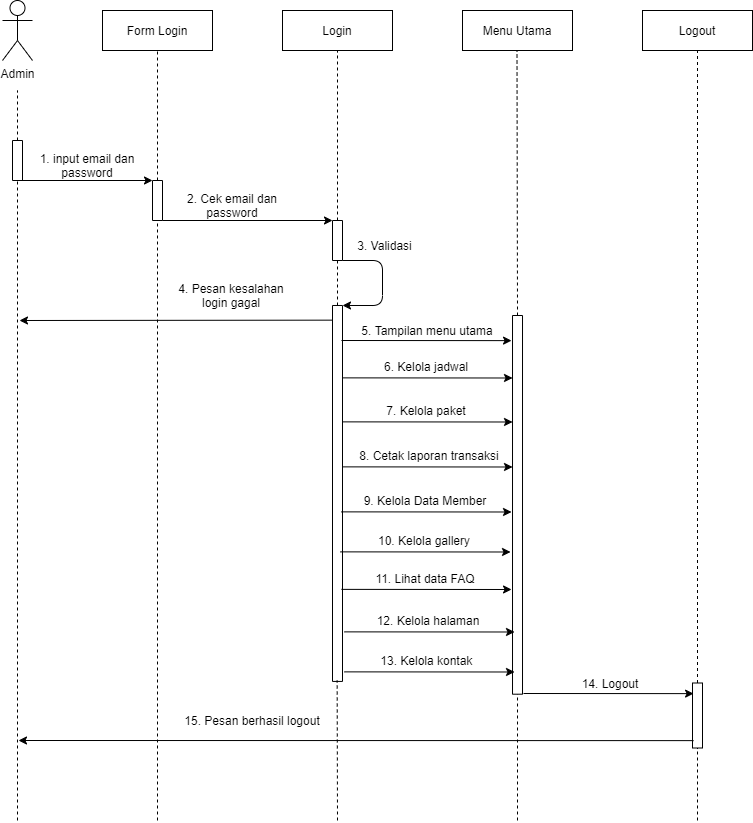

The diagram above was exported from draw.io. Its source (the exported page's mxGraphModel, read from the mxfile embedded in the PNG):
<mxGraphModel dx="1280" dy="803" grid="1" gridSize="10" guides="1" tooltips="1" connect="1" arrows="1" fold="1" page="1" pageScale="1" pageWidth="827" pageHeight="1169" math="0" shadow="0">
  <root>
    <mxCell id="txZ59LpBDLGb3rTHNPsQ-0" />
    <mxCell id="txZ59LpBDLGb3rTHNPsQ-1" parent="txZ59LpBDLGb3rTHNPsQ-0" />
    <mxCell id="JWLX56sW7f2rgLW4iM6A-0" value="Admin" style="shape=umlActor;verticalLabelPosition=bottom;verticalAlign=top;html=1;outlineConnect=0;" vertex="1" parent="txZ59LpBDLGb3rTHNPsQ-1">
      <mxGeometry x="290" y="140" width="30" height="60" as="geometry" />
    </mxCell>
    <mxCell id="JWLX56sW7f2rgLW4iM6A-1" value="" style="rounded=0;whiteSpace=wrap;html=1;strokeWidth=1;fillColor=#FFFFFF;rotation=-90;" vertex="1" parent="txZ59LpBDLGb3rTHNPsQ-1">
      <mxGeometry x="285" y="295" width="40" height="10" as="geometry" />
    </mxCell>
    <mxCell id="JWLX56sW7f2rgLW4iM6A-2" value="" style="endArrow=none;html=1;exitX=1;exitY=0.5;exitDx=0;exitDy=0;dashed=1;" edge="1" parent="txZ59LpBDLGb3rTHNPsQ-1" source="JWLX56sW7f2rgLW4iM6A-1">
      <mxGeometry width="50" height="50" relative="1" as="geometry">
        <mxPoint x="435" y="380" as="sourcePoint" />
        <mxPoint x="305" y="230" as="targetPoint" />
      </mxGeometry>
    </mxCell>
    <mxCell id="JWLX56sW7f2rgLW4iM6A-3" value="" style="endArrow=none;html=1;dashed=1;entryX=0;entryY=0.5;entryDx=0;entryDy=0;" edge="1" parent="txZ59LpBDLGb3rTHNPsQ-1" target="JWLX56sW7f2rgLW4iM6A-1">
      <mxGeometry width="50" height="50" relative="1" as="geometry">
        <mxPoint x="305" y="960" as="sourcePoint" />
        <mxPoint x="305" y="330" as="targetPoint" />
      </mxGeometry>
    </mxCell>
    <mxCell id="JWLX56sW7f2rgLW4iM6A-4" value="Form Login" style="rounded=0;whiteSpace=wrap;html=1;" vertex="1" parent="txZ59LpBDLGb3rTHNPsQ-1">
      <mxGeometry x="390" y="150" width="110" height="40" as="geometry" />
    </mxCell>
    <mxCell id="JWLX56sW7f2rgLW4iM6A-5" value="" style="rounded=0;whiteSpace=wrap;html=1;strokeWidth=1;fillColor=#FFFFFF;rotation=-90;" vertex="1" parent="txZ59LpBDLGb3rTHNPsQ-1">
      <mxGeometry x="425" y="335" width="40" height="10" as="geometry" />
    </mxCell>
    <mxCell id="JWLX56sW7f2rgLW4iM6A-6" value="" style="endArrow=none;html=1;exitX=1;exitY=0.5;exitDx=0;exitDy=0;dashed=1;entryX=0.5;entryY=1;entryDx=0;entryDy=0;" edge="1" parent="txZ59LpBDLGb3rTHNPsQ-1" source="JWLX56sW7f2rgLW4iM6A-5" target="JWLX56sW7f2rgLW4iM6A-4">
      <mxGeometry width="50" height="50" relative="1" as="geometry">
        <mxPoint x="575" y="425" as="sourcePoint" />
        <mxPoint x="445" y="245" as="targetPoint" />
      </mxGeometry>
    </mxCell>
    <mxCell id="JWLX56sW7f2rgLW4iM6A-7" value="" style="endArrow=classic;html=1;exitX=0;exitY=0.75;exitDx=0;exitDy=0;entryX=1;entryY=0;entryDx=0;entryDy=0;" edge="1" parent="txZ59LpBDLGb3rTHNPsQ-1" source="JWLX56sW7f2rgLW4iM6A-1" target="JWLX56sW7f2rgLW4iM6A-5">
      <mxGeometry width="50" height="50" relative="1" as="geometry">
        <mxPoint x="410" y="350" as="sourcePoint" />
        <mxPoint x="460" y="300" as="targetPoint" />
      </mxGeometry>
    </mxCell>
    <mxCell id="JWLX56sW7f2rgLW4iM6A-8" value="1. input email dan password" style="text;html=1;strokeColor=none;fillColor=none;align=center;verticalAlign=middle;whiteSpace=wrap;rounded=0;" vertex="1" parent="txZ59LpBDLGb3rTHNPsQ-1">
      <mxGeometry x="325" y="295" width="100" height="20" as="geometry" />
    </mxCell>
    <mxCell id="JWLX56sW7f2rgLW4iM6A-9" value="" style="endArrow=none;html=1;dashed=1;entryX=0;entryY=0.5;entryDx=0;entryDy=0;" edge="1" parent="txZ59LpBDLGb3rTHNPsQ-1" target="JWLX56sW7f2rgLW4iM6A-5">
      <mxGeometry width="50" height="50" relative="1" as="geometry">
        <mxPoint x="445" y="960" as="sourcePoint" />
        <mxPoint x="445" y="370" as="targetPoint" />
      </mxGeometry>
    </mxCell>
    <mxCell id="JWLX56sW7f2rgLW4iM6A-10" value="Login" style="rounded=0;whiteSpace=wrap;html=1;" vertex="1" parent="txZ59LpBDLGb3rTHNPsQ-1">
      <mxGeometry x="570" y="150" width="110" height="40" as="geometry" />
    </mxCell>
    <mxCell id="JWLX56sW7f2rgLW4iM6A-11" value="" style="rounded=0;whiteSpace=wrap;html=1;strokeWidth=1;fillColor=#FFFFFF;rotation=-90;" vertex="1" parent="txZ59LpBDLGb3rTHNPsQ-1">
      <mxGeometry x="605" y="375" width="40" height="10" as="geometry" />
    </mxCell>
    <mxCell id="JWLX56sW7f2rgLW4iM6A-12" value="" style="endArrow=none;html=1;exitX=1;exitY=0.5;exitDx=0;exitDy=0;dashed=1;entryX=0.5;entryY=1;entryDx=0;entryDy=0;" edge="1" parent="txZ59LpBDLGb3rTHNPsQ-1" source="JWLX56sW7f2rgLW4iM6A-11">
      <mxGeometry width="50" height="50" relative="1" as="geometry">
        <mxPoint x="755" y="425" as="sourcePoint" />
        <mxPoint x="625" y="190" as="targetPoint" />
      </mxGeometry>
    </mxCell>
    <mxCell id="JWLX56sW7f2rgLW4iM6A-13" value="" style="endArrow=classic;html=1;exitX=0;exitY=0.75;exitDx=0;exitDy=0;entryX=1;entryY=0;entryDx=0;entryDy=0;" edge="1" parent="txZ59LpBDLGb3rTHNPsQ-1" target="JWLX56sW7f2rgLW4iM6A-11">
      <mxGeometry width="50" height="50" relative="1" as="geometry">
        <mxPoint x="450" y="360" as="sourcePoint" />
        <mxPoint x="582.5" y="360" as="targetPoint" />
      </mxGeometry>
    </mxCell>
    <mxCell id="JWLX56sW7f2rgLW4iM6A-14" value="2. Cek email dan password" style="text;html=1;strokeColor=none;fillColor=none;align=center;verticalAlign=middle;whiteSpace=wrap;rounded=0;" vertex="1" parent="txZ59LpBDLGb3rTHNPsQ-1">
      <mxGeometry x="450" y="335" width="140" height="20" as="geometry" />
    </mxCell>
    <mxCell id="JWLX56sW7f2rgLW4iM6A-15" value="" style="endArrow=none;html=1;dashed=1;entryX=0;entryY=0.5;entryDx=0;entryDy=0;" edge="1" parent="txZ59LpBDLGb3rTHNPsQ-1" source="JWLX56sW7f2rgLW4iM6A-16" target="JWLX56sW7f2rgLW4iM6A-11">
      <mxGeometry width="50" height="50" relative="1" as="geometry">
        <mxPoint x="625" y="440" as="sourcePoint" />
        <mxPoint x="624.66" y="410" as="targetPoint" />
      </mxGeometry>
    </mxCell>
    <mxCell id="JWLX56sW7f2rgLW4iM6A-16" value="" style="rounded=0;whiteSpace=wrap;html=1;strokeWidth=1;fillColor=#FFFFFF;rotation=-90;" vertex="1" parent="txZ59LpBDLGb3rTHNPsQ-1">
      <mxGeometry x="437.03" y="627.96" width="375.94" height="10" as="geometry" />
    </mxCell>
    <mxCell id="JWLX56sW7f2rgLW4iM6A-17" value="" style="endArrow=classic;html=1;exitX=0;exitY=1;exitDx=0;exitDy=0;entryX=1;entryY=1;entryDx=0;entryDy=0;" edge="1" parent="txZ59LpBDLGb3rTHNPsQ-1" source="JWLX56sW7f2rgLW4iM6A-11" target="JWLX56sW7f2rgLW4iM6A-16">
      <mxGeometry width="50" height="50" relative="1" as="geometry">
        <mxPoint x="660" y="480" as="sourcePoint" />
        <mxPoint x="710" y="430" as="targetPoint" />
        <Array as="points">
          <mxPoint x="670" y="400" />
          <mxPoint x="670" y="445" />
        </Array>
      </mxGeometry>
    </mxCell>
    <mxCell id="JWLX56sW7f2rgLW4iM6A-18" value="3. Validasi" style="text;html=1;strokeColor=none;fillColor=none;align=center;verticalAlign=middle;whiteSpace=wrap;rounded=0;" vertex="1" parent="txZ59LpBDLGb3rTHNPsQ-1">
      <mxGeometry x="640" y="375" width="65" height="20" as="geometry" />
    </mxCell>
    <mxCell id="JWLX56sW7f2rgLW4iM6A-19" value="" style="endArrow=classic;html=1;exitX=0.961;exitY=-0.018;exitDx=0;exitDy=0;exitPerimeter=0;" edge="1" parent="txZ59LpBDLGb3rTHNPsQ-1" source="JWLX56sW7f2rgLW4iM6A-16">
      <mxGeometry width="50" height="50" relative="1" as="geometry">
        <mxPoint x="619" y="450" as="sourcePoint" />
        <mxPoint x="307" y="460" as="targetPoint" />
      </mxGeometry>
    </mxCell>
    <mxCell id="JWLX56sW7f2rgLW4iM6A-20" value="4. Pesan kesalahan login gagal" style="text;html=1;strokeColor=none;fillColor=none;align=center;verticalAlign=middle;whiteSpace=wrap;rounded=0;" vertex="1" parent="txZ59LpBDLGb3rTHNPsQ-1">
      <mxGeometry x="459" y="425" width="120" height="20" as="geometry" />
    </mxCell>
    <mxCell id="JWLX56sW7f2rgLW4iM6A-21" value="Menu Utama" style="rounded=0;whiteSpace=wrap;html=1;" vertex="1" parent="txZ59LpBDLGb3rTHNPsQ-1">
      <mxGeometry x="750" y="150" width="110" height="40" as="geometry" />
    </mxCell>
    <mxCell id="JWLX56sW7f2rgLW4iM6A-22" value="" style="rounded=0;whiteSpace=wrap;html=1;strokeWidth=1;fillColor=#FFFFFF;rotation=-90;" vertex="1" parent="txZ59LpBDLGb3rTHNPsQ-1">
      <mxGeometry x="615.66" y="639.35" width="378.7" height="10" as="geometry" />
    </mxCell>
    <mxCell id="JWLX56sW7f2rgLW4iM6A-23" value="" style="endArrow=none;html=1;exitX=1;exitY=0.5;exitDx=0;exitDy=0;dashed=1;entryX=0.5;entryY=1;entryDx=0;entryDy=0;" edge="1" parent="txZ59LpBDLGb3rTHNPsQ-1" source="JWLX56sW7f2rgLW4iM6A-22">
      <mxGeometry width="50" height="50" relative="1" as="geometry">
        <mxPoint x="804.5" y="360" as="sourcePoint" />
        <mxPoint x="804.4999999999995" y="190" as="targetPoint" />
      </mxGeometry>
    </mxCell>
    <mxCell id="JWLX56sW7f2rgLW4iM6A-24" value="5. Tampilan menu utama" style="text;html=1;strokeColor=none;fillColor=none;align=center;verticalAlign=middle;whiteSpace=wrap;rounded=0;" vertex="1" parent="txZ59LpBDLGb3rTHNPsQ-1">
      <mxGeometry x="645" y="460" width="140" height="20" as="geometry" />
    </mxCell>
    <mxCell id="JWLX56sW7f2rgLW4iM6A-25" value="" style="endArrow=classic;html=1;exitX=0.721;exitY=0.992;exitDx=0;exitDy=0;exitPerimeter=0;entryX=0.8;entryY=0;entryDx=0;entryDy=0;entryPerimeter=0;" edge="1" parent="txZ59LpBDLGb3rTHNPsQ-1">
      <mxGeometry width="50" height="50" relative="1" as="geometry">
        <mxPoint x="629.96" y="517.3650000000002" as="sourcePoint" />
        <mxPoint x="800.04" y="517.4900000000002" as="targetPoint" />
      </mxGeometry>
    </mxCell>
    <mxCell id="JWLX56sW7f2rgLW4iM6A-26" value="6. Kelola jadwal" style="text;html=1;strokeColor=none;fillColor=none;align=center;verticalAlign=middle;whiteSpace=wrap;rounded=0;" vertex="1" parent="txZ59LpBDLGb3rTHNPsQ-1">
      <mxGeometry x="644" y="496" width="140" height="20" as="geometry" />
    </mxCell>
    <mxCell id="JWLX56sW7f2rgLW4iM6A-27" value="" style="endArrow=classic;html=1;exitX=0.721;exitY=0.992;exitDx=0;exitDy=0;exitPerimeter=0;entryX=0.8;entryY=0;entryDx=0;entryDy=0;entryPerimeter=0;" edge="1" parent="txZ59LpBDLGb3rTHNPsQ-1">
      <mxGeometry width="50" height="50" relative="1" as="geometry">
        <mxPoint x="629.96" y="561.3650000000002" as="sourcePoint" />
        <mxPoint x="800.04" y="561.49" as="targetPoint" />
      </mxGeometry>
    </mxCell>
    <mxCell id="JWLX56sW7f2rgLW4iM6A-28" value="7. Kelola paket" style="text;html=1;strokeColor=none;fillColor=none;align=center;verticalAlign=middle;whiteSpace=wrap;rounded=0;" vertex="1" parent="txZ59LpBDLGb3rTHNPsQ-1">
      <mxGeometry x="644" y="540" width="140" height="20" as="geometry" />
    </mxCell>
    <mxCell id="JWLX56sW7f2rgLW4iM6A-29" value="" style="endArrow=classic;html=1;exitX=0.721;exitY=0.992;exitDx=0;exitDy=0;exitPerimeter=0;entryX=0.8;entryY=0;entryDx=0;entryDy=0;entryPerimeter=0;" edge="1" parent="txZ59LpBDLGb3rTHNPsQ-1">
      <mxGeometry width="50" height="50" relative="1" as="geometry">
        <mxPoint x="629.96" y="606.3650000000002" as="sourcePoint" />
        <mxPoint x="800.04" y="606.49" as="targetPoint" />
      </mxGeometry>
    </mxCell>
    <mxCell id="JWLX56sW7f2rgLW4iM6A-30" value="8. Cetak laporan transaksi" style="text;html=1;strokeColor=none;fillColor=none;align=center;verticalAlign=middle;whiteSpace=wrap;rounded=0;" vertex="1" parent="txZ59LpBDLGb3rTHNPsQ-1">
      <mxGeometry x="644" y="585" width="146" height="20" as="geometry" />
    </mxCell>
    <mxCell id="JWLX56sW7f2rgLW4iM6A-31" value="" style="endArrow=classic;html=1;exitX=0.721;exitY=0.992;exitDx=0;exitDy=0;exitPerimeter=0;entryX=0.8;entryY=0;entryDx=0;entryDy=0;entryPerimeter=0;" edge="1" parent="txZ59LpBDLGb3rTHNPsQ-1">
      <mxGeometry width="50" height="50" relative="1" as="geometry">
        <mxPoint x="628.96" y="651.3650000000002" as="sourcePoint" />
        <mxPoint x="799.04" y="651.49" as="targetPoint" />
      </mxGeometry>
    </mxCell>
    <mxCell id="JWLX56sW7f2rgLW4iM6A-32" value="9. Kelola Data Member" style="text;html=1;strokeColor=none;fillColor=none;align=center;verticalAlign=middle;whiteSpace=wrap;rounded=0;" vertex="1" parent="txZ59LpBDLGb3rTHNPsQ-1">
      <mxGeometry x="643" y="630" width="140" height="20" as="geometry" />
    </mxCell>
    <mxCell id="JWLX56sW7f2rgLW4iM6A-33" value="" style="endArrow=classic;html=1;exitX=0.721;exitY=0.992;exitDx=0;exitDy=0;exitPerimeter=0;entryX=0.8;entryY=0;entryDx=0;entryDy=0;entryPerimeter=0;" edge="1" parent="txZ59LpBDLGb3rTHNPsQ-1">
      <mxGeometry width="50" height="50" relative="1" as="geometry">
        <mxPoint x="628.96" y="479.9950000000001" as="sourcePoint" />
        <mxPoint x="799.04" y="480.1199999999999" as="targetPoint" />
      </mxGeometry>
    </mxCell>
    <mxCell id="JWLX56sW7f2rgLW4iM6A-34" value="Logout" style="rounded=0;whiteSpace=wrap;html=1;" vertex="1" parent="txZ59LpBDLGb3rTHNPsQ-1">
      <mxGeometry x="930" y="150" width="110" height="40" as="geometry" />
    </mxCell>
    <mxCell id="JWLX56sW7f2rgLW4iM6A-35" value="" style="rounded=0;whiteSpace=wrap;html=1;strokeWidth=1;fillColor=#FFFFFF;rotation=-90;" vertex="1" parent="txZ59LpBDLGb3rTHNPsQ-1">
      <mxGeometry x="952.5" y="850" width="65" height="10" as="geometry" />
    </mxCell>
    <mxCell id="JWLX56sW7f2rgLW4iM6A-36" value="" style="endArrow=none;html=1;exitX=1;exitY=0.5;exitDx=0;exitDy=0;dashed=1;entryX=0.5;entryY=1;entryDx=0;entryDy=0;" edge="1" parent="txZ59LpBDLGb3rTHNPsQ-1" source="JWLX56sW7f2rgLW4iM6A-35">
      <mxGeometry width="50" height="50" relative="1" as="geometry">
        <mxPoint x="1115" y="425" as="sourcePoint" />
        <mxPoint x="985" y="190" as="targetPoint" />
      </mxGeometry>
    </mxCell>
    <mxCell id="JWLX56sW7f2rgLW4iM6A-37" value="" style="endArrow=classic;html=1;exitX=0.721;exitY=0.992;exitDx=0;exitDy=0;exitPerimeter=0;entryX=0.8;entryY=0;entryDx=0;entryDy=0;entryPerimeter=0;" edge="1" parent="txZ59LpBDLGb3rTHNPsQ-1">
      <mxGeometry width="50" height="50" relative="1" as="geometry">
        <mxPoint x="811" y="832.9950000000001" as="sourcePoint" />
        <mxPoint x="981.0799999999995" y="833.1199999999999" as="targetPoint" />
      </mxGeometry>
    </mxCell>
    <mxCell id="JWLX56sW7f2rgLW4iM6A-38" value="14. Logout" style="text;html=1;strokeColor=none;fillColor=none;align=center;verticalAlign=middle;whiteSpace=wrap;rounded=0;" vertex="1" parent="txZ59LpBDLGb3rTHNPsQ-1">
      <mxGeometry x="828" y="813" width="140" height="20" as="geometry" />
    </mxCell>
    <mxCell id="JWLX56sW7f2rgLW4iM6A-39" value="" style="endArrow=classic;html=1;exitX=0.721;exitY=0.992;exitDx=0;exitDy=0;exitPerimeter=0;" edge="1" parent="txZ59LpBDLGb3rTHNPsQ-1">
      <mxGeometry width="50" height="50" relative="1" as="geometry">
        <mxPoint x="981.04" y="880.1199999999999" as="sourcePoint" />
        <mxPoint x="306" y="880" as="targetPoint" />
      </mxGeometry>
    </mxCell>
    <mxCell id="JWLX56sW7f2rgLW4iM6A-40" value="15. Pesan berhasil logout" style="text;html=1;strokeColor=none;fillColor=none;align=center;verticalAlign=middle;whiteSpace=wrap;rounded=0;" vertex="1" parent="txZ59LpBDLGb3rTHNPsQ-1">
      <mxGeometry x="450" y="850" width="180" height="20" as="geometry" />
    </mxCell>
    <mxCell id="JWLX56sW7f2rgLW4iM6A-41" value="" style="endArrow=none;dashed=1;html=1;" edge="1" parent="txZ59LpBDLGb3rTHNPsQ-1">
      <mxGeometry width="50" height="50" relative="1" as="geometry">
        <mxPoint x="625" y="960" as="sourcePoint" />
        <mxPoint x="624.66" y="820" as="targetPoint" />
      </mxGeometry>
    </mxCell>
    <mxCell id="JWLX56sW7f2rgLW4iM6A-42" value="" style="endArrow=none;dashed=1;html=1;entryX=0;entryY=0.5;entryDx=0;entryDy=0;" edge="1" parent="txZ59LpBDLGb3rTHNPsQ-1" target="JWLX56sW7f2rgLW4iM6A-22">
      <mxGeometry width="50" height="50" relative="1" as="geometry">
        <mxPoint x="805" y="960" as="sourcePoint" />
        <mxPoint x="805" y="840" as="targetPoint" />
      </mxGeometry>
    </mxCell>
    <mxCell id="JWLX56sW7f2rgLW4iM6A-43" value="" style="endArrow=none;dashed=1;html=1;entryX=0;entryY=0.5;entryDx=0;entryDy=0;" edge="1" parent="txZ59LpBDLGb3rTHNPsQ-1" target="JWLX56sW7f2rgLW4iM6A-35">
      <mxGeometry width="50" height="50" relative="1" as="geometry">
        <mxPoint x="985" y="960" as="sourcePoint" />
        <mxPoint x="984.5" y="900" as="targetPoint" />
      </mxGeometry>
    </mxCell>
    <mxCell id="JWLX56sW7f2rgLW4iM6A-45" value="" style="endArrow=classic;html=1;exitX=0.721;exitY=0.992;exitDx=0;exitDy=0;exitPerimeter=0;entryX=0.8;entryY=0;entryDx=0;entryDy=0;entryPerimeter=0;" edge="1" parent="txZ59LpBDLGb3rTHNPsQ-1">
      <mxGeometry width="50" height="50" relative="1" as="geometry">
        <mxPoint x="627.96" y="691.3650000000001" as="sourcePoint" />
        <mxPoint x="798.04" y="691.49" as="targetPoint" />
      </mxGeometry>
    </mxCell>
    <mxCell id="JWLX56sW7f2rgLW4iM6A-46" value="10. Kelola gallery" style="text;html=1;strokeColor=none;fillColor=none;align=center;verticalAlign=middle;whiteSpace=wrap;rounded=0;" vertex="1" parent="txZ59LpBDLGb3rTHNPsQ-1">
      <mxGeometry x="642" y="670" width="140" height="20" as="geometry" />
    </mxCell>
    <mxCell id="JWLX56sW7f2rgLW4iM6A-47" value="" style="endArrow=classic;html=1;exitX=0.721;exitY=0.992;exitDx=0;exitDy=0;exitPerimeter=0;entryX=0.8;entryY=0;entryDx=0;entryDy=0;entryPerimeter=0;" edge="1" parent="txZ59LpBDLGb3rTHNPsQ-1">
      <mxGeometry width="50" height="50" relative="1" as="geometry">
        <mxPoint x="628.96" y="728.8650000000001" as="sourcePoint" />
        <mxPoint x="799.04" y="728.99" as="targetPoint" />
      </mxGeometry>
    </mxCell>
    <mxCell id="JWLX56sW7f2rgLW4iM6A-48" value="11. Lihat data FAQ" style="text;html=1;strokeColor=none;fillColor=none;align=center;verticalAlign=middle;whiteSpace=wrap;rounded=0;" vertex="1" parent="txZ59LpBDLGb3rTHNPsQ-1">
      <mxGeometry x="643" y="707.5" width="140" height="20" as="geometry" />
    </mxCell>
    <mxCell id="JWLX56sW7f2rgLW4iM6A-49" value="" style="endArrow=classic;html=1;exitX=0.721;exitY=0.992;exitDx=0;exitDy=0;exitPerimeter=0;entryX=0.8;entryY=0;entryDx=0;entryDy=0;entryPerimeter=0;" edge="1" parent="txZ59LpBDLGb3rTHNPsQ-1">
      <mxGeometry width="50" height="50" relative="1" as="geometry">
        <mxPoint x="631.96" y="771.3650000000001" as="sourcePoint" />
        <mxPoint x="802.04" y="771.49" as="targetPoint" />
      </mxGeometry>
    </mxCell>
    <mxCell id="JWLX56sW7f2rgLW4iM6A-50" value="12. Kelola halaman" style="text;html=1;strokeColor=none;fillColor=none;align=center;verticalAlign=middle;whiteSpace=wrap;rounded=0;" vertex="1" parent="txZ59LpBDLGb3rTHNPsQ-1">
      <mxGeometry x="646" y="750" width="140" height="20" as="geometry" />
    </mxCell>
    <mxCell id="JWLX56sW7f2rgLW4iM6A-51" value="" style="endArrow=classic;html=1;exitX=0.721;exitY=0.992;exitDx=0;exitDy=0;exitPerimeter=0;entryX=0.8;entryY=0;entryDx=0;entryDy=0;entryPerimeter=0;" edge="1" parent="txZ59LpBDLGb3rTHNPsQ-1">
      <mxGeometry width="50" height="50" relative="1" as="geometry">
        <mxPoint x="631.96" y="811.3650000000001" as="sourcePoint" />
        <mxPoint x="802.04" y="811.49" as="targetPoint" />
      </mxGeometry>
    </mxCell>
    <mxCell id="JWLX56sW7f2rgLW4iM6A-52" value="13. Kelola kontak&amp;nbsp;" style="text;html=1;strokeColor=none;fillColor=none;align=center;verticalAlign=middle;whiteSpace=wrap;rounded=0;" vertex="1" parent="txZ59LpBDLGb3rTHNPsQ-1">
      <mxGeometry x="646" y="790" width="140" height="20" as="geometry" />
    </mxCell>
  </root>
</mxGraphModel>